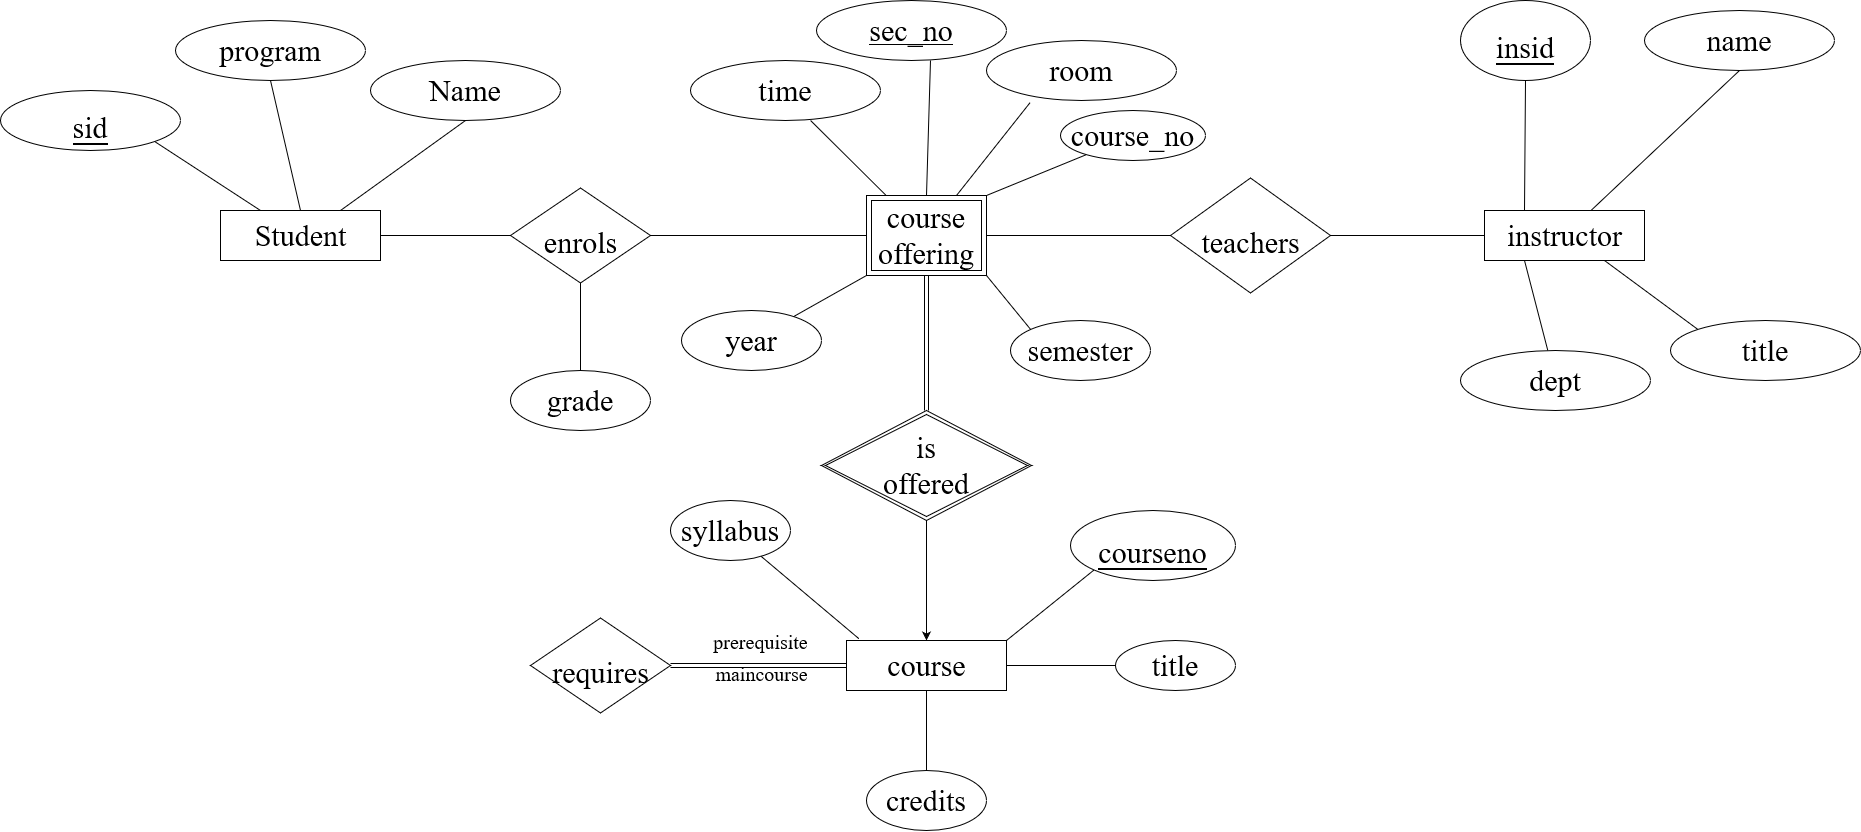

The diagram above was exported from draw.io. Its source (the exported page's mxGraphModel, read from the mxfile embedded in the PNG):
<mxGraphModel dx="909" dy="1214" grid="1" gridSize="10" guides="1" tooltips="1" connect="1" arrows="1" fold="1" page="1" pageScale="1" pageWidth="850" pageHeight="1100" math="0" shadow="0">
  <root>
    <mxCell id="0" />
    <mxCell id="1" parent="0" />
    <mxCell id="99M6MkZ0TJsH0y3MeCdO-80" value="&lt;font style=&quot;font-size: 30px&quot;&gt;enrols&lt;/font&gt;" style="shape=rhombus;html=1;dashed=0;whitespace=wrap;perimeter=rhombusPerimeter;fontFamily=Times New Roman;fontSize=50;" vertex="1" parent="1">
      <mxGeometry x="570" y="337.5" width="140" height="95" as="geometry" />
    </mxCell>
    <mxCell id="99M6MkZ0TJsH0y3MeCdO-81" value="&lt;font style=&quot;font-size: 30px&quot;&gt;sid&lt;/font&gt;" style="ellipse;whiteSpace=wrap;html=1;align=center;fontStyle=4;fontFamily=Times New Roman;fontSize=50;" vertex="1" parent="1">
      <mxGeometry x="60" y="240" width="180" height="60" as="geometry" />
    </mxCell>
    <mxCell id="99M6MkZ0TJsH0y3MeCdO-82" value="program" style="ellipse;whiteSpace=wrap;html=1;align=center;fontFamily=Times New Roman;fontSize=30;" vertex="1" parent="1">
      <mxGeometry x="235" y="170" width="190" height="60" as="geometry" />
    </mxCell>
    <mxCell id="99M6MkZ0TJsH0y3MeCdO-83" value="Name" style="ellipse;whiteSpace=wrap;html=1;align=center;fontFamily=Times New Roman;fontSize=30;" vertex="1" parent="1">
      <mxGeometry x="430" y="210" width="190" height="60" as="geometry" />
    </mxCell>
    <mxCell id="99M6MkZ0TJsH0y3MeCdO-84" value="Student" style="html=1;dashed=0;whitespace=wrap;fontFamily=Times New Roman;fontSize=30;" vertex="1" parent="1">
      <mxGeometry x="280" y="360" width="160" height="50" as="geometry" />
    </mxCell>
    <mxCell id="99M6MkZ0TJsH0y3MeCdO-85" value="&lt;font style=&quot;font-size: 30px&quot;&gt;insid&lt;/font&gt;" style="ellipse;whiteSpace=wrap;html=1;align=center;fontStyle=4;fontFamily=Times New Roman;fontSize=50;" vertex="1" parent="1">
      <mxGeometry x="1520" y="150" width="130" height="80" as="geometry" />
    </mxCell>
    <mxCell id="99M6MkZ0TJsH0y3MeCdO-86" value="name" style="ellipse;whiteSpace=wrap;html=1;align=center;fontFamily=Times New Roman;fontSize=30;" vertex="1" parent="1">
      <mxGeometry x="1704" y="160" width="190" height="60" as="geometry" />
    </mxCell>
    <mxCell id="99M6MkZ0TJsH0y3MeCdO-87" value="title" style="ellipse;whiteSpace=wrap;html=1;align=center;fontFamily=Times New Roman;fontSize=30;" vertex="1" parent="1">
      <mxGeometry x="1730" y="470" width="190" height="60" as="geometry" />
    </mxCell>
    <mxCell id="99M6MkZ0TJsH0y3MeCdO-88" value="instructor" style="html=1;dashed=0;whitespace=wrap;fontFamily=Times New Roman;fontSize=30;" vertex="1" parent="1">
      <mxGeometry x="1544" y="360" width="160" height="50" as="geometry" />
    </mxCell>
    <mxCell id="99M6MkZ0TJsH0y3MeCdO-92" value="&lt;u&gt;sec_no&lt;/u&gt;" style="ellipse;whiteSpace=wrap;html=1;align=center;fontFamily=Times New Roman;fontSize=30;" vertex="1" parent="1">
      <mxGeometry x="876" y="150" width="190" height="60" as="geometry" />
    </mxCell>
    <mxCell id="99M6MkZ0TJsH0y3MeCdO-93" value="room" style="ellipse;whiteSpace=wrap;html=1;align=center;fontFamily=Times New Roman;fontSize=30;" vertex="1" parent="1">
      <mxGeometry x="1046" y="190" width="190" height="60" as="geometry" />
    </mxCell>
    <mxCell id="99M6MkZ0TJsH0y3MeCdO-98" value="" style="endArrow=none;html=1;rounded=0;fontFamily=Times New Roman;fontSize=30;exitX=1;exitY=1;exitDx=0;exitDy=0;entryX=0.25;entryY=0;entryDx=0;entryDy=0;" edge="1" parent="1" source="99M6MkZ0TJsH0y3MeCdO-81" target="99M6MkZ0TJsH0y3MeCdO-84">
      <mxGeometry relative="1" as="geometry">
        <mxPoint x="630" y="490" as="sourcePoint" />
        <mxPoint x="790" y="490" as="targetPoint" />
      </mxGeometry>
    </mxCell>
    <mxCell id="99M6MkZ0TJsH0y3MeCdO-99" value="" style="endArrow=none;html=1;rounded=0;fontFamily=Times New Roman;fontSize=30;exitX=0.5;exitY=1;exitDx=0;exitDy=0;entryX=0.5;entryY=0;entryDx=0;entryDy=0;" edge="1" parent="1" source="99M6MkZ0TJsH0y3MeCdO-82" target="99M6MkZ0TJsH0y3MeCdO-84">
      <mxGeometry relative="1" as="geometry">
        <mxPoint x="630" y="490" as="sourcePoint" />
        <mxPoint x="790" y="490" as="targetPoint" />
      </mxGeometry>
    </mxCell>
    <mxCell id="99M6MkZ0TJsH0y3MeCdO-100" value="" style="endArrow=none;html=1;rounded=0;fontFamily=Times New Roman;fontSize=30;exitX=0.75;exitY=0;exitDx=0;exitDy=0;entryX=0.5;entryY=1;entryDx=0;entryDy=0;" edge="1" parent="1" source="99M6MkZ0TJsH0y3MeCdO-84" target="99M6MkZ0TJsH0y3MeCdO-83">
      <mxGeometry relative="1" as="geometry">
        <mxPoint x="630" y="490" as="sourcePoint" />
        <mxPoint x="790" y="490" as="targetPoint" />
      </mxGeometry>
    </mxCell>
    <mxCell id="99M6MkZ0TJsH0y3MeCdO-106" value="" style="endArrow=none;html=1;rounded=0;fontFamily=Times New Roman;fontSize=30;exitX=0.5;exitY=1;exitDx=0;exitDy=0;entryX=0.25;entryY=0;entryDx=0;entryDy=0;" edge="1" parent="1" source="99M6MkZ0TJsH0y3MeCdO-85" target="99M6MkZ0TJsH0y3MeCdO-88">
      <mxGeometry relative="1" as="geometry">
        <mxPoint x="1474" y="310" as="sourcePoint" />
        <mxPoint x="1634" y="310" as="targetPoint" />
      </mxGeometry>
    </mxCell>
    <mxCell id="99M6MkZ0TJsH0y3MeCdO-107" value="" style="endArrow=none;html=1;rounded=0;fontFamily=Times New Roman;fontSize=30;entryX=0.5;entryY=1;entryDx=0;entryDy=0;" edge="1" parent="1" source="99M6MkZ0TJsH0y3MeCdO-88" target="99M6MkZ0TJsH0y3MeCdO-86">
      <mxGeometry relative="1" as="geometry">
        <mxPoint x="1474" y="310" as="sourcePoint" />
        <mxPoint x="1634" y="310" as="targetPoint" />
      </mxGeometry>
    </mxCell>
    <mxCell id="99M6MkZ0TJsH0y3MeCdO-108" value="" style="endArrow=none;html=1;rounded=0;fontFamily=Times New Roman;fontSize=30;exitX=0.75;exitY=1;exitDx=0;exitDy=0;entryX=0;entryY=0;entryDx=0;entryDy=0;" edge="1" parent="1" source="99M6MkZ0TJsH0y3MeCdO-88" target="99M6MkZ0TJsH0y3MeCdO-87">
      <mxGeometry relative="1" as="geometry">
        <mxPoint x="1474" y="310" as="sourcePoint" />
        <mxPoint x="1820" y="540" as="targetPoint" />
      </mxGeometry>
    </mxCell>
    <mxCell id="99M6MkZ0TJsH0y3MeCdO-110" value="" style="endArrow=none;html=1;rounded=0;fontFamily=Times New Roman;fontSize=30;exitX=1;exitY=0.5;exitDx=0;exitDy=0;entryX=0;entryY=0.5;entryDx=0;entryDy=0;" edge="1" parent="1" source="99M6MkZ0TJsH0y3MeCdO-84" target="99M6MkZ0TJsH0y3MeCdO-80">
      <mxGeometry relative="1" as="geometry">
        <mxPoint x="570" y="540" as="sourcePoint" />
        <mxPoint x="730" y="540" as="targetPoint" />
      </mxGeometry>
    </mxCell>
    <mxCell id="99M6MkZ0TJsH0y3MeCdO-111" value="" style="endArrow=none;html=1;rounded=0;fontFamily=Times New Roman;fontSize=30;entryX=0;entryY=0.5;entryDx=0;entryDy=0;" edge="1" parent="1" source="99M6MkZ0TJsH0y3MeCdO-80" target="99M6MkZ0TJsH0y3MeCdO-114">
      <mxGeometry relative="1" as="geometry">
        <mxPoint x="570" y="540" as="sourcePoint" />
        <mxPoint x="896" y="385" as="targetPoint" />
      </mxGeometry>
    </mxCell>
    <mxCell id="99M6MkZ0TJsH0y3MeCdO-114" value="course offering" style="shape=ext;margin=3;double=1;whiteSpace=wrap;html=1;align=center;fontFamily=Times New Roman;fontSize=30;" vertex="1" parent="1">
      <mxGeometry x="926" y="345" width="120" height="80" as="geometry" />
    </mxCell>
    <mxCell id="99M6MkZ0TJsH0y3MeCdO-115" value="dept" style="ellipse;whiteSpace=wrap;html=1;align=center;fontFamily=Times New Roman;fontSize=30;" vertex="1" parent="1">
      <mxGeometry x="1520" y="500" width="190" height="60" as="geometry" />
    </mxCell>
    <mxCell id="99M6MkZ0TJsH0y3MeCdO-116" value="" style="endArrow=none;html=1;rounded=0;fontFamily=Times New Roman;fontSize=30;exitX=0.25;exitY=1;exitDx=0;exitDy=0;" edge="1" parent="1" source="99M6MkZ0TJsH0y3MeCdO-88" target="99M6MkZ0TJsH0y3MeCdO-115">
      <mxGeometry relative="1" as="geometry">
        <mxPoint x="1674" y="420" as="sourcePoint" />
        <mxPoint x="1830" y="550" as="targetPoint" />
      </mxGeometry>
    </mxCell>
    <mxCell id="99M6MkZ0TJsH0y3MeCdO-117" value="&lt;font style=&quot;font-size: 30px&quot;&gt;teachers&lt;/font&gt;" style="shape=rhombus;html=1;dashed=0;whitespace=wrap;perimeter=rhombusPerimeter;fontFamily=Times New Roman;fontSize=50;" vertex="1" parent="1">
      <mxGeometry x="1230" y="327.5" width="160" height="115" as="geometry" />
    </mxCell>
    <mxCell id="99M6MkZ0TJsH0y3MeCdO-118" value="" style="endArrow=none;html=1;rounded=0;fontFamily=Times New Roman;fontSize=30;exitX=1;exitY=0.5;exitDx=0;exitDy=0;" edge="1" parent="1" source="99M6MkZ0TJsH0y3MeCdO-114" target="99M6MkZ0TJsH0y3MeCdO-117">
      <mxGeometry relative="1" as="geometry">
        <mxPoint x="1110" y="350" as="sourcePoint" />
        <mxPoint x="1270" y="350" as="targetPoint" />
      </mxGeometry>
    </mxCell>
    <mxCell id="99M6MkZ0TJsH0y3MeCdO-119" value="" style="endArrow=none;html=1;rounded=0;fontFamily=Times New Roman;fontSize=30;exitX=0;exitY=0.5;exitDx=0;exitDy=0;" edge="1" parent="1" source="99M6MkZ0TJsH0y3MeCdO-88" target="99M6MkZ0TJsH0y3MeCdO-117">
      <mxGeometry relative="1" as="geometry">
        <mxPoint x="1110" y="350" as="sourcePoint" />
        <mxPoint x="1270" y="350" as="targetPoint" />
      </mxGeometry>
    </mxCell>
    <mxCell id="99M6MkZ0TJsH0y3MeCdO-120" value="time" style="ellipse;whiteSpace=wrap;html=1;align=center;fontFamily=Times New Roman;fontSize=30;" vertex="1" parent="1">
      <mxGeometry x="750" y="210" width="190" height="60" as="geometry" />
    </mxCell>
    <mxCell id="99M6MkZ0TJsH0y3MeCdO-121" value="semester" style="ellipse;whiteSpace=wrap;html=1;fontFamily=Times New Roman;fontSize=30;" vertex="1" parent="1">
      <mxGeometry x="1070" y="470" width="140" height="60" as="geometry" />
    </mxCell>
    <mxCell id="99M6MkZ0TJsH0y3MeCdO-122" value="year" style="ellipse;whiteSpace=wrap;html=1;fontFamily=Times New Roman;fontSize=30;" vertex="1" parent="1">
      <mxGeometry x="741" y="460" width="140" height="60" as="geometry" />
    </mxCell>
    <mxCell id="99M6MkZ0TJsH0y3MeCdO-124" value="" style="shape=link;html=1;rounded=0;fontFamily=Times New Roman;fontSize=30;exitX=0.5;exitY=0;exitDx=0;exitDy=0;entryX=0.5;entryY=1;entryDx=0;entryDy=0;" edge="1" parent="1" source="99M6MkZ0TJsH0y3MeCdO-138" target="99M6MkZ0TJsH0y3MeCdO-114">
      <mxGeometry width="100" relative="1" as="geometry">
        <mxPoint x="986" y="540" as="sourcePoint" />
        <mxPoint x="1240" y="350" as="targetPoint" />
      </mxGeometry>
    </mxCell>
    <mxCell id="99M6MkZ0TJsH0y3MeCdO-127" value="" style="endArrow=classic;html=1;rounded=0;fontFamily=Times New Roman;fontSize=30;" edge="1" parent="1" source="99M6MkZ0TJsH0y3MeCdO-138" target="99M6MkZ0TJsH0y3MeCdO-130">
      <mxGeometry width="50" height="50" relative="1" as="geometry">
        <mxPoint x="986" y="690" as="sourcePoint" />
        <mxPoint x="986" y="790" as="targetPoint" />
      </mxGeometry>
    </mxCell>
    <mxCell id="99M6MkZ0TJsH0y3MeCdO-130" value="course" style="html=1;dashed=0;whitespace=wrap;fontFamily=Times New Roman;fontSize=30;" vertex="1" parent="1">
      <mxGeometry x="906" y="790" width="160" height="50" as="geometry" />
    </mxCell>
    <mxCell id="99M6MkZ0TJsH0y3MeCdO-131" value="title" style="ellipse;whiteSpace=wrap;html=1;fontSize=30;fontFamily=Times New Roman;dashed=0;" vertex="1" parent="1">
      <mxGeometry x="1175" y="790" width="120" height="50" as="geometry" />
    </mxCell>
    <mxCell id="99M6MkZ0TJsH0y3MeCdO-133" value="" style="endArrow=none;html=1;rounded=0;fontFamily=Times New Roman;fontSize=30;entryX=0;entryY=1;entryDx=0;entryDy=0;" edge="1" parent="1" source="99M6MkZ0TJsH0y3MeCdO-122" target="99M6MkZ0TJsH0y3MeCdO-114">
      <mxGeometry width="50" height="50" relative="1" as="geometry">
        <mxPoint x="800" y="590" as="sourcePoint" />
        <mxPoint x="850" y="540" as="targetPoint" />
      </mxGeometry>
    </mxCell>
    <mxCell id="99M6MkZ0TJsH0y3MeCdO-134" value="" style="endArrow=none;html=1;rounded=0;fontFamily=Times New Roman;fontSize=30;entryX=1;entryY=1;entryDx=0;entryDy=0;exitX=0;exitY=0;exitDx=0;exitDy=0;" edge="1" parent="1" source="99M6MkZ0TJsH0y3MeCdO-121" target="99M6MkZ0TJsH0y3MeCdO-114">
      <mxGeometry width="50" height="50" relative="1" as="geometry">
        <mxPoint x="800" y="590" as="sourcePoint" />
        <mxPoint x="850" y="540" as="targetPoint" />
      </mxGeometry>
    </mxCell>
    <mxCell id="99M6MkZ0TJsH0y3MeCdO-135" value="" style="endArrow=none;html=1;rounded=0;fontFamily=Times New Roman;fontSize=30;entryX=0.632;entryY=1;entryDx=0;entryDy=0;entryPerimeter=0;" edge="1" parent="1" source="99M6MkZ0TJsH0y3MeCdO-114" target="99M6MkZ0TJsH0y3MeCdO-120">
      <mxGeometry width="50" height="50" relative="1" as="geometry">
        <mxPoint x="800" y="590" as="sourcePoint" />
        <mxPoint x="850" y="540" as="targetPoint" />
      </mxGeometry>
    </mxCell>
    <mxCell id="99M6MkZ0TJsH0y3MeCdO-136" value="" style="endArrow=none;html=1;rounded=0;fontFamily=Times New Roman;fontSize=30;entryX=0.6;entryY=1;entryDx=0;entryDy=0;entryPerimeter=0;exitX=0.5;exitY=0;exitDx=0;exitDy=0;" edge="1" parent="1" source="99M6MkZ0TJsH0y3MeCdO-114" target="99M6MkZ0TJsH0y3MeCdO-92">
      <mxGeometry width="50" height="50" relative="1" as="geometry">
        <mxPoint x="800" y="590" as="sourcePoint" />
        <mxPoint x="850" y="540" as="targetPoint" />
      </mxGeometry>
    </mxCell>
    <mxCell id="99M6MkZ0TJsH0y3MeCdO-137" value="" style="endArrow=none;html=1;rounded=0;fontFamily=Times New Roman;fontSize=30;entryX=0.23;entryY=1.033;entryDx=0;entryDy=0;entryPerimeter=0;exitX=0.75;exitY=0;exitDx=0;exitDy=0;" edge="1" parent="1" source="99M6MkZ0TJsH0y3MeCdO-114" target="99M6MkZ0TJsH0y3MeCdO-93">
      <mxGeometry width="50" height="50" relative="1" as="geometry">
        <mxPoint x="800" y="590" as="sourcePoint" />
        <mxPoint x="850" y="540" as="targetPoint" />
      </mxGeometry>
    </mxCell>
    <mxCell id="99M6MkZ0TJsH0y3MeCdO-138" value="&lt;div&gt;is&lt;/div&gt;&lt;div&gt;offered&lt;br&gt;&lt;/div&gt;" style="shape=rhombus;double=1;perimeter=rhombusPerimeter;whiteSpace=wrap;html=1;align=center;fontFamily=Times New Roman;fontSize=30;" vertex="1" parent="1">
      <mxGeometry x="881" y="560" width="210" height="110" as="geometry" />
    </mxCell>
    <mxCell id="99M6MkZ0TJsH0y3MeCdO-139" value="" style="endArrow=none;html=1;rounded=0;fontFamily=Times New Roman;fontSize=30;entryX=0;entryY=0.5;entryDx=0;entryDy=0;exitX=1;exitY=0.5;exitDx=0;exitDy=0;" edge="1" parent="1" source="99M6MkZ0TJsH0y3MeCdO-130" target="99M6MkZ0TJsH0y3MeCdO-131">
      <mxGeometry relative="1" as="geometry">
        <mxPoint x="1040" y="1050" as="sourcePoint" />
        <mxPoint x="1200" y="1050" as="targetPoint" />
      </mxGeometry>
    </mxCell>
    <mxCell id="99M6MkZ0TJsH0y3MeCdO-143" value="&lt;font style=&quot;font-size: 30px&quot;&gt;courseno&lt;/font&gt;" style="ellipse;whiteSpace=wrap;html=1;align=center;fontStyle=4;fontFamily=Times New Roman;fontSize=50;" vertex="1" parent="1">
      <mxGeometry x="1130" y="660" width="165" height="70" as="geometry" />
    </mxCell>
    <mxCell id="99M6MkZ0TJsH0y3MeCdO-144" value="" style="endArrow=none;html=1;rounded=0;fontFamily=Times New Roman;fontSize=30;entryX=0;entryY=1;entryDx=0;entryDy=0;exitX=1;exitY=0;exitDx=0;exitDy=0;" edge="1" parent="1" source="99M6MkZ0TJsH0y3MeCdO-130" target="99M6MkZ0TJsH0y3MeCdO-143">
      <mxGeometry relative="1" as="geometry">
        <mxPoint x="930" y="650" as="sourcePoint" />
        <mxPoint x="1090" y="650" as="targetPoint" />
      </mxGeometry>
    </mxCell>
    <mxCell id="99M6MkZ0TJsH0y3MeCdO-145" value="credits" style="ellipse;whiteSpace=wrap;html=1;fontSize=30;fontFamily=Times New Roman;dashed=0;" vertex="1" parent="1">
      <mxGeometry x="926" y="920" width="120" height="60" as="geometry" />
    </mxCell>
    <mxCell id="99M6MkZ0TJsH0y3MeCdO-146" value="" style="endArrow=none;html=1;rounded=0;fontFamily=Times New Roman;fontSize=30;entryX=0.5;entryY=0;entryDx=0;entryDy=0;exitX=0.5;exitY=1;exitDx=0;exitDy=0;" edge="1" parent="1" source="99M6MkZ0TJsH0y3MeCdO-130" target="99M6MkZ0TJsH0y3MeCdO-145">
      <mxGeometry relative="1" as="geometry">
        <mxPoint x="930" y="770" as="sourcePoint" />
        <mxPoint x="1090" y="770" as="targetPoint" />
      </mxGeometry>
    </mxCell>
    <mxCell id="99M6MkZ0TJsH0y3MeCdO-147" value="&lt;font style=&quot;font-size: 30px&quot;&gt;requires&lt;/font&gt;" style="shape=rhombus;html=1;dashed=0;whitespace=wrap;perimeter=rhombusPerimeter;fontFamily=Times New Roman;fontSize=50;" vertex="1" parent="1">
      <mxGeometry x="590" y="767.5" width="140" height="95" as="geometry" />
    </mxCell>
    <mxCell id="99M6MkZ0TJsH0y3MeCdO-148" value="" style="shape=link;html=1;rounded=0;fontFamily=Times New Roman;fontSize=30;exitX=0;exitY=0.5;exitDx=0;exitDy=0;entryX=1;entryY=0.5;entryDx=0;entryDy=0;" edge="1" parent="1" source="99M6MkZ0TJsH0y3MeCdO-130" target="99M6MkZ0TJsH0y3MeCdO-147">
      <mxGeometry width="100" relative="1" as="geometry">
        <mxPoint x="996" y="570" as="sourcePoint" />
        <mxPoint x="996" y="435" as="targetPoint" />
      </mxGeometry>
    </mxCell>
    <mxCell id="99M6MkZ0TJsH0y3MeCdO-149" value="syllabus" style="ellipse;whiteSpace=wrap;html=1;fontSize=30;fontFamily=Times New Roman;dashed=0;" vertex="1" parent="1">
      <mxGeometry x="730" y="650" width="120" height="60" as="geometry" />
    </mxCell>
    <mxCell id="99M6MkZ0TJsH0y3MeCdO-151" value="" style="endArrow=none;html=1;rounded=0;fontFamily=Times New Roman;fontSize=30;entryX=0.078;entryY=-0.035;entryDx=0;entryDy=0;entryPerimeter=0;" edge="1" parent="1" source="99M6MkZ0TJsH0y3MeCdO-149" target="99M6MkZ0TJsH0y3MeCdO-130">
      <mxGeometry relative="1" as="geometry">
        <mxPoint x="680" y="770" as="sourcePoint" />
        <mxPoint x="840" y="770" as="targetPoint" />
      </mxGeometry>
    </mxCell>
    <mxCell id="99M6MkZ0TJsH0y3MeCdO-152" value="&lt;font style=&quot;font-size: 20px&quot;&gt;prerequisite&lt;/font&gt;" style="text;html=1;align=center;verticalAlign=middle;resizable=0;points=[];autosize=1;strokeColor=none;fillColor=none;fontSize=30;fontFamily=Times New Roman;" vertex="1" parent="1">
      <mxGeometry x="765" y="762.5" width="110" height="50" as="geometry" />
    </mxCell>
    <mxCell id="99M6MkZ0TJsH0y3MeCdO-153" value="&lt;font style=&quot;font-size: 20px&quot;&gt;maincourse&lt;/font&gt;" style="text;html=1;align=center;verticalAlign=middle;resizable=0;points=[];autosize=1;strokeColor=none;fillColor=none;fontSize=30;fontFamily=Times New Roman;" vertex="1" parent="1">
      <mxGeometry x="766" y="795" width="110" height="50" as="geometry" />
    </mxCell>
    <mxCell id="99M6MkZ0TJsH0y3MeCdO-154" value="grade" style="ellipse;whiteSpace=wrap;html=1;fontFamily=Times New Roman;fontSize=30;" vertex="1" parent="1">
      <mxGeometry x="570" y="520" width="140" height="60" as="geometry" />
    </mxCell>
    <mxCell id="99M6MkZ0TJsH0y3MeCdO-155" value="" style="endArrow=none;html=1;rounded=0;fontFamily=Times New Roman;fontSize=20;entryX=0.5;entryY=1;entryDx=0;entryDy=0;" edge="1" parent="1" source="99M6MkZ0TJsH0y3MeCdO-154" target="99M6MkZ0TJsH0y3MeCdO-80">
      <mxGeometry relative="1" as="geometry">
        <mxPoint x="960" y="860" as="sourcePoint" />
        <mxPoint x="1120" y="860" as="targetPoint" />
      </mxGeometry>
    </mxCell>
    <mxCell id="99M6MkZ0TJsH0y3MeCdO-156" value="course_no" style="ellipse;whiteSpace=wrap;html=1;fontSize=30;fontFamily=Times New Roman;dashed=0;" vertex="1" parent="1">
      <mxGeometry x="1120" y="260" width="145" height="50" as="geometry" />
    </mxCell>
    <mxCell id="99M6MkZ0TJsH0y3MeCdO-157" value="" style="endArrow=none;html=1;rounded=0;fontFamily=Times New Roman;fontSize=20;exitX=1;exitY=0;exitDx=0;exitDy=0;" edge="1" parent="1" source="99M6MkZ0TJsH0y3MeCdO-114" target="99M6MkZ0TJsH0y3MeCdO-156">
      <mxGeometry relative="1" as="geometry">
        <mxPoint x="1040" y="530" as="sourcePoint" />
        <mxPoint x="1200" y="530" as="targetPoint" />
      </mxGeometry>
    </mxCell>
  </root>
</mxGraphModel>